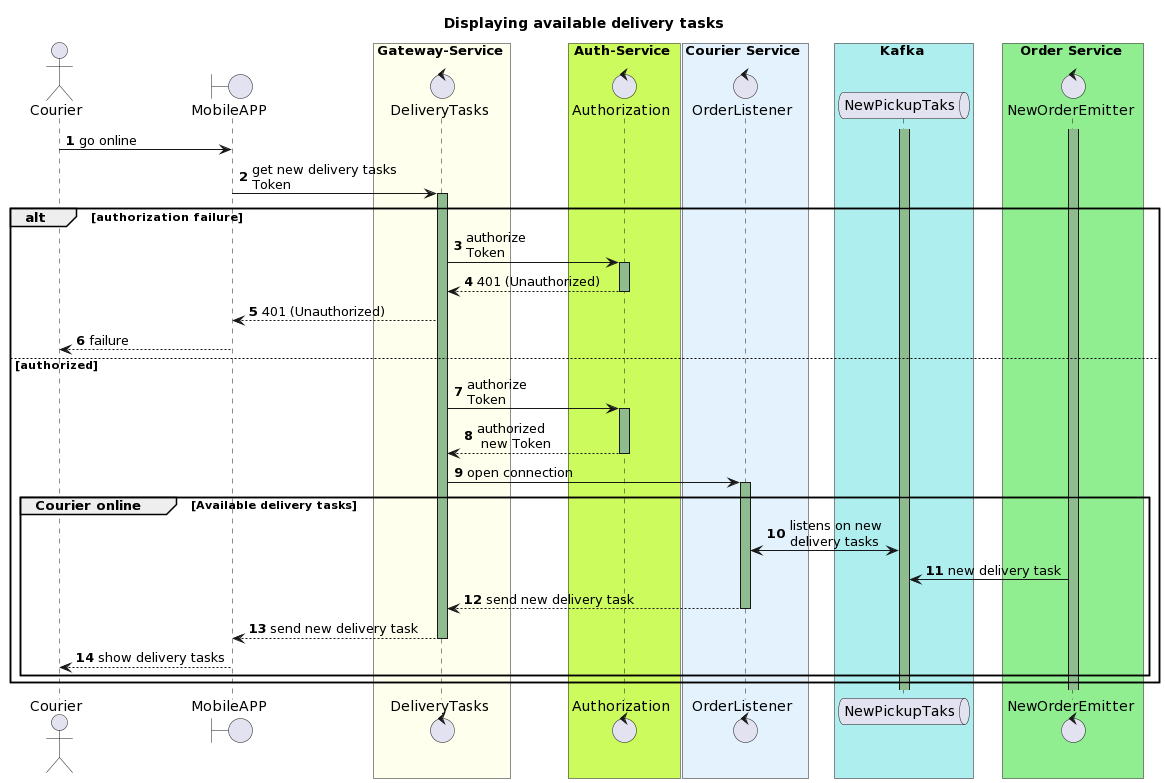

The diagram above was rendered by PlantUML. Its source (embedded in the PNG):
@startuml
skinparam BackgroundColor events #FFFFFF
skinparam {
 SequenceGroupColor #ff0000
}

title Displaying available delivery tasks

autonumber
actor Courier as C

boundary "MobileAPP" as APP

box Gateway-Service #FFFFEE
    control "DeliveryTasks" as GO
end box
box Auth-Service #CCFB5D
  control "Authorization" as AU
end box


box Courier Service #E3F2FD
    control "OrderListener" as OL
end box


box Kafka #AFEEEE
    queue "NewPickupTaks" as PT
end box


box Order Service #90EE90
    control "NewOrderEmitter" as OE
end box

activate OE #DarkSeaGreen
activate PT #DarkSeaGreen


  
C -> APP : go online
  APP -> GO : get new delivery tasks \nToken
  activate GO #DarkSeaGreen
  
  alt authorization failure  
   GO -> AU : authorize \nToken
    activate AU #DarkSeaGreen
    AU --> GO : 401 (Unauthorized)
    deactivate AU
    GO --> APP :401 (Unauthorized)
    APP --> C : failure
  
     
  else authorized
   GO -> AU : authorize \nToken
      activate AU #DarkSeaGreen
      AU --> GO : authorized \n new Token
      deactivate AU
        GO -> OL : open connection
        activate OL #DarkSeaGreen
        
    group Courier online [Available delivery tasks] 
          OL <-> PT : listens on new \ndelivery tasks
         
    
            OE -> PT : new delivery task
         OL --> GO : send new delivery task  
        deactivate OL 
        GO --> APP : send new delivery task 
      deactivate GO   
      APP --> C : show delivery tasks
    end  
  
  end
@enduml